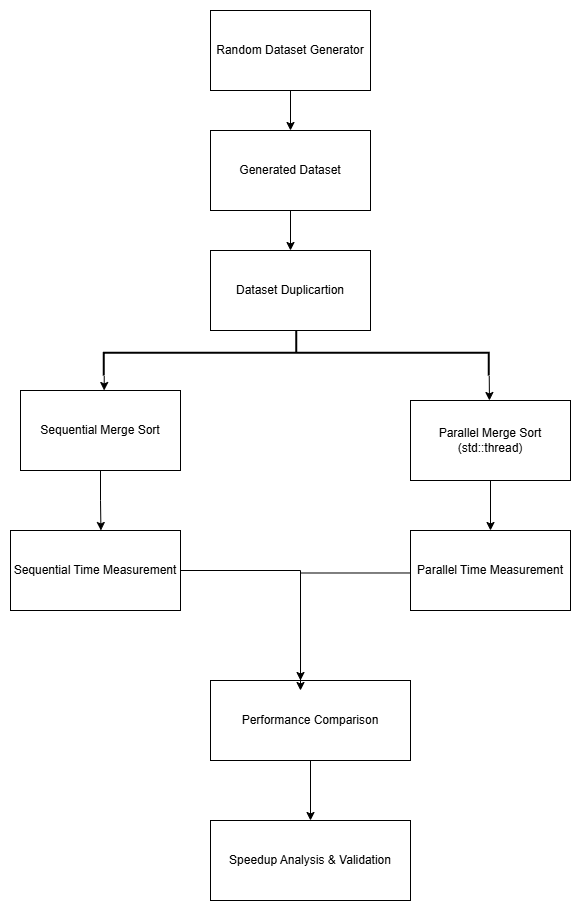

The diagram above was exported from draw.io. Its source (the exported page's mxGraphModel, read from the mxfile embedded in the PNG):
<mxGraphModel dx="1580" dy="822" grid="1" gridSize="10" guides="1" tooltips="1" connect="1" arrows="1" fold="1" page="1" pageScale="1" pageWidth="1100" pageHeight="850" math="0" shadow="0">
  <root>
    <mxCell id="0" />
    <mxCell id="1" parent="0" />
    <mxCell id="R8dt1JzTMU3p3GXG9Qz7-26" connectable="0" parent="1" style="group" value="" vertex="1">
      <mxGeometry height="890" width="550" x="260" as="geometry" />
    </mxCell>
    <mxCell id="R8dt1JzTMU3p3GXG9Qz7-3" edge="1" parent="R8dt1JzTMU3p3GXG9Qz7-26" source="R8dt1JzTMU3p3GXG9Qz7-1" style="edgeStyle=orthogonalEdgeStyle;rounded=0;orthogonalLoop=1;jettySize=auto;html=1;" target="R8dt1JzTMU3p3GXG9Qz7-2" value="">
      <mxGeometry relative="1" as="geometry" />
    </mxCell>
    <mxCell id="R8dt1JzTMU3p3GXG9Qz7-1" parent="R8dt1JzTMU3p3GXG9Qz7-26" style="rounded=0;whiteSpace=wrap;html=1;" value="Random Dataset Generator" vertex="1">
      <mxGeometry height="80" width="160" x="190" as="geometry" />
    </mxCell>
    <mxCell id="R8dt1JzTMU3p3GXG9Qz7-13" edge="1" parent="R8dt1JzTMU3p3GXG9Qz7-26" source="R8dt1JzTMU3p3GXG9Qz7-2" style="edgeStyle=orthogonalEdgeStyle;rounded=0;orthogonalLoop=1;jettySize=auto;html=1;" target="R8dt1JzTMU3p3GXG9Qz7-4">
      <mxGeometry relative="1" as="geometry" />
    </mxCell>
    <mxCell id="R8dt1JzTMU3p3GXG9Qz7-2" parent="R8dt1JzTMU3p3GXG9Qz7-26" style="rounded=0;whiteSpace=wrap;html=1;" value="Generated Dataset" vertex="1">
      <mxGeometry height="80" width="160" x="190" y="120" as="geometry" />
    </mxCell>
    <mxCell id="R8dt1JzTMU3p3GXG9Qz7-4" parent="R8dt1JzTMU3p3GXG9Qz7-26" style="rounded=0;whiteSpace=wrap;html=1;" value="Dataset Duplicartion" vertex="1">
      <mxGeometry height="80" width="160" x="190" y="240" as="geometry" />
    </mxCell>
    <mxCell id="R8dt1JzTMU3p3GXG9Qz7-5" parent="R8dt1JzTMU3p3GXG9Qz7-26" style="rounded=0;whiteSpace=wrap;html=1;" value="Sequential Merge Sort" vertex="1">
      <mxGeometry height="80" width="160" y="380" as="geometry" />
    </mxCell>
    <mxCell id="R8dt1JzTMU3p3GXG9Qz7-18" edge="1" parent="R8dt1JzTMU3p3GXG9Qz7-26" source="R8dt1JzTMU3p3GXG9Qz7-6" style="edgeStyle=orthogonalEdgeStyle;rounded=0;orthogonalLoop=1;jettySize=auto;html=1;" target="R8dt1JzTMU3p3GXG9Qz7-9">
      <mxGeometry relative="1" as="geometry" />
    </mxCell>
    <mxCell id="R8dt1JzTMU3p3GXG9Qz7-6" parent="R8dt1JzTMU3p3GXG9Qz7-26" style="rounded=0;whiteSpace=wrap;html=1;" value="&lt;div&gt;Parallel Merge Sort&lt;/div&gt;&lt;div&gt;(std::thread)&lt;/div&gt;" vertex="1">
      <mxGeometry height="80" width="160" x="390" y="390" as="geometry" />
    </mxCell>
    <mxCell id="R8dt1JzTMU3p3GXG9Qz7-7" parent="R8dt1JzTMU3p3GXG9Qz7-26" style="rounded=0;whiteSpace=wrap;html=1;" value="Sequential Time Measurement" vertex="1">
      <mxGeometry height="80" width="170" x="-10" y="520" as="geometry" />
    </mxCell>
    <mxCell id="R8dt1JzTMU3p3GXG9Qz7-23" edge="1" parent="R8dt1JzTMU3p3GXG9Qz7-26" style="edgeStyle=orthogonalEdgeStyle;rounded=0;orthogonalLoop=1;jettySize=auto;html=1;exitX=0;exitY=0.5;exitDx=0;exitDy=0;entryX=0.398;entryY=-0.031;entryDx=0;entryDy=0;entryPerimeter=0;">
      <mxGeometry relative="1" as="geometry">
        <mxPoint x="400.40999999999997" y="562.48" as="sourcePoint" />
        <mxPoint x="280.0100000000001" y="670" as="targetPoint" />
      </mxGeometry>
    </mxCell>
    <mxCell id="R8dt1JzTMU3p3GXG9Qz7-9" parent="R8dt1JzTMU3p3GXG9Qz7-26" style="rounded=0;whiteSpace=wrap;html=1;" value="Parallel Time Measurement" vertex="1">
      <mxGeometry height="80" width="160" x="390" y="520" as="geometry" />
    </mxCell>
    <mxCell id="R8dt1JzTMU3p3GXG9Qz7-25" edge="1" parent="R8dt1JzTMU3p3GXG9Qz7-26" source="R8dt1JzTMU3p3GXG9Qz7-10" style="edgeStyle=orthogonalEdgeStyle;rounded=0;orthogonalLoop=1;jettySize=auto;html=1;" target="R8dt1JzTMU3p3GXG9Qz7-11" value="">
      <mxGeometry relative="1" as="geometry" />
    </mxCell>
    <mxCell id="R8dt1JzTMU3p3GXG9Qz7-10" parent="R8dt1JzTMU3p3GXG9Qz7-26" style="rounded=0;whiteSpace=wrap;html=1;" value="Performance Comparison" vertex="1">
      <mxGeometry height="80" width="200" x="190" y="670" as="geometry" />
    </mxCell>
    <mxCell id="R8dt1JzTMU3p3GXG9Qz7-11" parent="R8dt1JzTMU3p3GXG9Qz7-26" style="rounded=0;whiteSpace=wrap;html=1;" value="Speedup Analysis &amp;amp; Validation" vertex="1">
      <mxGeometry height="80" width="200" x="190" y="810" as="geometry" />
    </mxCell>
    <mxCell id="R8dt1JzTMU3p3GXG9Qz7-24" edge="1" parent="R8dt1JzTMU3p3GXG9Qz7-26" source="R8dt1JzTMU3p3GXG9Qz7-7" style="edgeStyle=orthogonalEdgeStyle;rounded=0;orthogonalLoop=1;jettySize=auto;html=1;exitX=1;exitY=0.5;exitDx=0;exitDy=0;entryX=0.45;entryY=0.125;entryDx=0;entryDy=0;entryPerimeter=0;" target="R8dt1JzTMU3p3GXG9Qz7-10">
      <mxGeometry relative="1" as="geometry" />
    </mxCell>
    <mxCell id="R8dt1JzTMU3p3GXG9Qz7-30" edge="1" parent="R8dt1JzTMU3p3GXG9Qz7-26" source="R8dt1JzTMU3p3GXG9Qz7-5" style="edgeStyle=orthogonalEdgeStyle;rounded=0;orthogonalLoop=1;jettySize=auto;html=1;exitX=0.5;exitY=1;exitDx=0;exitDy=0;entryX=0.532;entryY=0;entryDx=0;entryDy=0;entryPerimeter=0;" target="R8dt1JzTMU3p3GXG9Qz7-7">
      <mxGeometry relative="1" as="geometry" />
    </mxCell>
    <mxCell id="R8dt1JzTMU3p3GXG9Qz7-34" edge="1" parent="R8dt1JzTMU3p3GXG9Qz7-26" source="R8dt1JzTMU3p3GXG9Qz7-31" style="edgeStyle=orthogonalEdgeStyle;rounded=0;orthogonalLoop=1;jettySize=auto;html=1;exitX=1;exitY=0;exitDx=0;exitDy=0;exitPerimeter=0;">
      <mxGeometry relative="1" as="geometry">
        <mxPoint x="468.95238095238096" y="390" as="targetPoint" />
      </mxGeometry>
    </mxCell>
    <mxCell id="R8dt1JzTMU3p3GXG9Qz7-36" edge="1" parent="R8dt1JzTMU3p3GXG9Qz7-26" source="R8dt1JzTMU3p3GXG9Qz7-31" style="edgeStyle=orthogonalEdgeStyle;rounded=0;orthogonalLoop=1;jettySize=auto;html=1;exitX=1;exitY=1;exitDx=0;exitDy=0;exitPerimeter=0;">
      <mxGeometry relative="1" as="geometry">
        <mxPoint x="83.66666666666663" y="380" as="targetPoint" />
      </mxGeometry>
    </mxCell>
    <mxCell id="R8dt1JzTMU3p3GXG9Qz7-31" parent="R8dt1JzTMU3p3GXG9Qz7-26" style="strokeWidth=2;html=1;shape=mxgraph.flowchart.annotation_2;align=left;labelPosition=right;pointerEvents=1;rotation=90;" value="" vertex="1">
      <mxGeometry height="385" width="45.61" x="253.45" y="150.3" as="geometry" />
    </mxCell>
  </root>
</mxGraphModel>